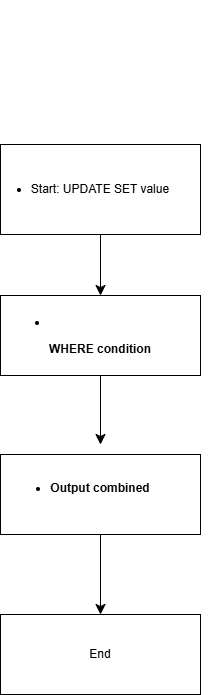

The diagram above was exported from draw.io. Its source (the exported page's mxGraphModel, read from the mxfile embedded in the PNG):
<mxGraphModel dx="691" dy="948" grid="1" gridSize="10" guides="1" tooltips="1" connect="1" arrows="1" fold="1" page="1" pageScale="1" pageWidth="850" pageHeight="1100" math="0" shadow="0">
  <root>
    <mxCell id="0" />
    <mxCell id="1" parent="0" />
    <mxCell id="uvSBCGNVg5GkhGDgPGwA-2" parent="1" style="rounded=0;whiteSpace=wrap;html=1;" value="&lt;li data-section-id=&quot;5v80xr&quot; data-start=&quot;1377&quot; data-end=&quot;1407&quot;&gt;&lt;p data-start=&quot;279&quot; data-end=&quot;321&quot;&gt;Start: UPDATE SET value&lt;/p&gt;&lt;p data-start=&quot;323&quot; data-end=&quot;331&quot;&gt;&lt;/p&gt;&lt;/li&gt;" vertex="1">
      <mxGeometry height="90" width="200" x="240" y="410" as="geometry" />
    </mxCell>
    <mxCell id="uvSBCGNVg5GkhGDgPGwA-3" edge="1" parent="1" style="edgeStyle=none;curved=1;rounded=0;orthogonalLoop=1;jettySize=auto;html=1;exitX=1;exitY=0.5;exitDx=0;exitDy=0;fontSize=12;startSize=8;endSize=8;">
      <mxGeometry relative="1" as="geometry">
        <mxPoint x="440" y="275" as="sourcePoint" />
        <mxPoint x="440" y="275" as="targetPoint" />
      </mxGeometry>
    </mxCell>
    <mxCell id="uvSBCGNVg5GkhGDgPGwA-4" parent="1" style="rounded=0;whiteSpace=wrap;html=1;" value="&lt;li data-section-id=&quot;tpo09t&quot; data-start=&quot;1408&quot; data-end=&quot;1430&quot;&gt;&lt;p data-start=&quot;333&quot; data-end=&quot;361&quot;&gt;&lt;br/&gt;&lt;/p&gt;&lt;p data-start=&quot;2361&quot; data-end=&quot;2362&quot;&gt;&lt;/p&gt;&lt;p&gt;&lt;/p&gt;&lt;p data-start=&quot;2337&quot; data-end=&quot;2359&quot;&gt;&lt;strong data-start=&quot;2337&quot; data-end=&quot;2359&quot;&gt;JOIN table2 ON key&lt;/strong&gt;&lt;/p&gt;&lt;p data-start=&quot;363&quot; data-end=&quot;371&quot;&gt;&lt;/p&gt;&lt;/li&gt;" vertex="1">
      <mxGeometry height="80" width="200" x="240" y="561" as="geometry" />
    </mxCell>
    <mxCell id="uvSBCGNVg5GkhGDgPGwA-18" edge="1" parent="1" source="uvSBCGNVg5GkhGDgPGwA-5" style="edgeStyle=none;curved=1;rounded=0;orthogonalLoop=1;jettySize=auto;html=1;entryX=0.5;entryY=0;entryDx=0;entryDy=0;fontSize=12;startSize=8;endSize=8;" target="uvSBCGNVg5GkhGDgPGwA-15">
      <mxGeometry relative="1" as="geometry" />
    </mxCell>
    <mxCell id="uvSBCGNVg5GkhGDgPGwA-5" parent="1" style="rounded=0;whiteSpace=wrap;html=1;" value="&lt;br&gt;&lt;li data-section-id=&quot;1368iwl&quot; data-start=&quot;1431&quot; data-end=&quot;1460&quot;&gt;WHERE condition&lt;br data-start=&quot;1435&quot; data-end=&quot;1438&quot;&gt;&lt;/li&gt;" vertex="1">
      <mxGeometry height="80" width="200" x="240" y="720" as="geometry" />
    </mxCell>
    <mxCell id="uvSBCGNVg5GkhGDgPGwA-8" edge="1" parent="1" source="uvSBCGNVg5GkhGDgPGwA-4" style="endArrow=classic;html=1;rounded=0;fontSize=12;startSize=8;endSize=8;curved=1;exitX=0.5;exitY=1;exitDx=0;exitDy=0;" value="">
      <mxGeometry height="50" relative="1" width="50" as="geometry">
        <mxPoint x="340" y="690" as="sourcePoint" />
        <mxPoint x="340" y="710" as="targetPoint" />
      </mxGeometry>
    </mxCell>
    <mxCell id="uvSBCGNVg5GkhGDgPGwA-13" edge="1" parent="1" source="uvSBCGNVg5GkhGDgPGwA-2" style="endArrow=classic;html=1;rounded=0;fontSize=12;startSize=8;endSize=8;curved=1;entryX=0.5;entryY=0;entryDx=0;entryDy=0;exitX=0.5;exitY=1;exitDx=0;exitDy=0;" target="uvSBCGNVg5GkhGDgPGwA-4" value="">
      <mxGeometry height="50" relative="1" width="50" as="geometry">
        <mxPoint x="340" y="690" as="sourcePoint" />
        <mxPoint x="390" y="640" as="targetPoint" />
      </mxGeometry>
    </mxCell>
    <mxCell id="uvSBCGNVg5GkhGDgPGwA-15" parent="1" style="rounded=0;whiteSpace=wrap;html=1;" value="End" vertex="1">
      <mxGeometry height="80" width="200" x="240" y="880" as="geometry" />
    </mxCell>
    <mxCell id="1EQPP6dbe3rwGEuj2atJ-1" parent="1" style="rounded=0;whiteSpace=wrap;html=1;" value="&lt;li data-section-id=&quot;tpo09t&quot; data-start=&quot;1408&quot; data-end=&quot;1430&quot;&gt;&lt;p data-start=&quot;333&quot; data-end=&quot;361&quot;&gt;&lt;br&gt;&lt;/p&gt;&lt;p data-start=&quot;2361&quot; data-end=&quot;2362&quot;&gt;&lt;/p&gt;&lt;p&gt;&lt;/p&gt;&lt;p data-start=&quot;2337&quot; data-end=&quot;2359&quot;&gt;&lt;strong data-start=&quot;2337&quot; data-end=&quot;2359&quot;&gt;WHERE condition&lt;/strong&gt;&lt;/p&gt;&lt;p data-start=&quot;363&quot; data-end=&quot;371&quot;&gt;&lt;/p&gt;&lt;/li&gt;" vertex="1">
      <mxGeometry height="80" width="200" x="240" y="561" as="geometry" />
    </mxCell>
    <mxCell id="1EQPP6dbe3rwGEuj2atJ-2" parent="1" style="rounded=0;whiteSpace=wrap;html=1;" value="&lt;br&gt;&lt;li data-section-id=&quot;1368iwl&quot; data-start=&quot;1431&quot; data-end=&quot;1460&quot;&gt;&lt;p data-start=&quot;2375&quot; data-end=&quot;2394&quot;&gt;&lt;strong data-start=&quot;2375&quot; data-end=&quot;2394&quot;&gt;Output combined&lt;/strong&gt;&lt;/p&gt;&lt;br/&gt;&lt;p data-start=&quot;2396&quot; data-end=&quot;2397&quot;&gt;&lt;/p&gt;&lt;/li&gt;" vertex="1">
      <mxGeometry height="80" width="200" x="240" y="720" as="geometry" />
    </mxCell>
  </root>
</mxGraphModel>